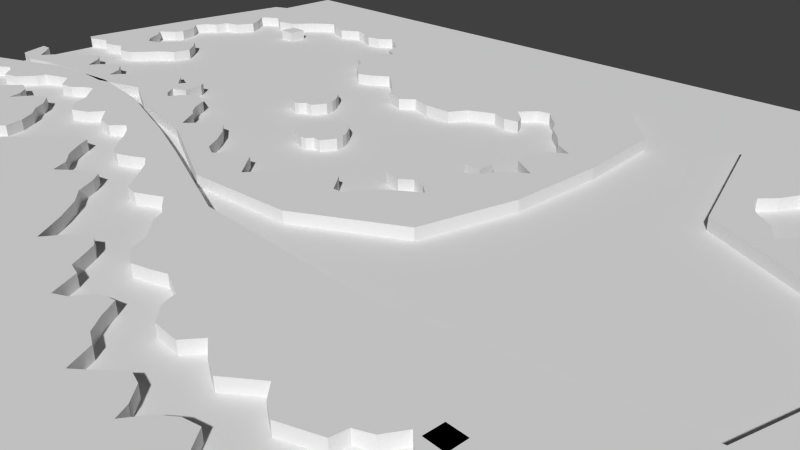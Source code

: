 # Source: Lvl1_F6.blend  (saved by Blender 2.74.0; exported with 4.5.12 LTS)
import bpy
from mathutils import Matrix  # noqa: F401  (used for matrix-valued properties, if any)

bpy.ops.wm.read_factory_settings(use_empty=True)
scene = bpy.context.scene
scene.name = 'Scene'

# ---- collections
col_collection_1 = bpy.data.collections.new('Collection 1'); scene.collection.children.link(col_collection_1)

# ---- materials (node trees are filled in below, after node groups)
mat_material_001 = bpy.data.materials.new('Material.001')
mat_material_001.alpha_threshold = 0.0
mat_material_001.use_transparent_shadow = False
mat_material_001.preview_render_type = 'FLAT'
mat_material_001.roughness = 0.5

# ---- material node trees

# ---- world
world_world = bpy.data.worlds.new('World'); scene.world = world_world
world_world.color = (0.05088, 0.05088, 0.05088)
world_world.use_sun_shadow = False
world_world.sun_shadow_jitter_overblur = 0.0
world_world.cycles.sampling_method = 'MANUAL'
world_world.cycles.sample_map_resolution = 256

# ---- cameras
cam_camera = bpy.data.cameras.new('Camera')
cam_camera.clip_end = 100.0
cam_camera.lens = 35.0
cam_camera.sensor_width = 32.0
cam_camera.sensor_height = 18.0
cam_camera.ortho_scale = 7.314
cam_camera.dof.focus_distance = 0.0
cam_camera.dof.aperture_fstop = 128.0

# ---- meshes
me_cube_009 = bpy.data.meshes.new('Cube.009')
me_cube_009.from_pydata([(-0.9692, -0.1444, -1.0), (-0.9692, -0.1444, 0.3), (1.747, -0.1445, -1.0), (1.747, -0.1445, 0.3), (1.76, 5.027, -1.0), (1.76, 5.027, 0.3), (-0.8706, 5.091, -1.0), (-0.8706, 5.091, 0.3)], [], [(0, 1, 3, 2), (2, 3, 5, 4), (4, 5, 7, 6), (6, 7, 1, 0), (1, 7, 5, 3), (2, 4, 6, 0)])
me_cube_009.use_remesh_preserve_volume = False
me_cube_009.use_remesh_preserve_attributes = False
me_cube_009.use_mirror_vertex_groups = False
me_cube_009.update()
me_cube_002 = bpy.data.meshes.new('Cube.002')
me_cube_002.from_pydata([(-0.9692, -0.1444, -1.0), (-0.9692, -0.1444, 0.3), (1.747, -0.1445, -1.0), (1.747, -0.1445, 0.3), (1.76, 5.027, -1.0), (1.76, 5.027, 0.3), (-0.8706, 5.091, -1.0), (-0.8706, 5.091, 0.3)], [], [(0, 1, 3, 2), (2, 3, 5, 4), (4, 5, 7, 6), (6, 7, 1, 0), (1, 7, 5, 3), (2, 4, 6, 0)])
me_cube_002.use_remesh_preserve_volume = False
me_cube_002.use_remesh_preserve_attributes = False
me_cube_002.use_mirror_vertex_groups = False
me_cube_002.update()
me_cube_008 = bpy.data.meshes.new('Cube.008')
me_cube_008.from_pydata([(-0.01061, -0.003812, -1.0), (-0.01061, -0.003812, 0.3), (-0.8254, 0.2679, -1.0), (-0.8254, 0.2679, 0.3), (-1.307, 0.9425, -1.0), (-1.307, 0.9425, 0.3), (-1.192, 1.546, -1.0), (-1.192, 1.546, 0.3), (-0.9338, 1.907, -1.0), (-0.9338, 1.907, 0.3), (-0.6497, 2.256, -1.0), (-0.6497, 2.256, 0.3), (-0.3012, 2.579, -1.0), (-0.3012, 2.579, 0.3), (0.1378, 2.708, -1.0), (0.1378, 2.708, 0.3), (0.5639, 2.475, -1.0), (0.5639, 2.475, 0.3), (0.8479, 2.178, -1.0), (0.8479, 2.178, 0.3), (1.145, 1.804, -1.0), (1.145, 1.804, 0.3), (1.313, 1.442, -1.0), (1.313, 1.442, 0.3), (1.377, 1.029, -1.0), (1.377, 1.029, 0.3), (1.184, 0.6678, -1.0), (1.184, 0.6678, 0.3), (0.9641, 0.3192, -1.0), (0.9641, 0.3192, 0.3), (0.5251, 0.345, -1.0), (0.5251, 0.345, 0.3), (0.2927, 0.02229, -1.0), (0.2927, 0.02229, 0.3)], [], [(0, 1, 3, 2), (2, 3, 5, 4), (4, 5, 7, 6), (6, 7, 9, 8), (8, 9, 11, 10), (10, 11, 13, 12), (12, 13, 15, 14), (14, 15, 17, 16), (16, 17, 19, 18), (18, 19, 21, 20), (20, 21, 23, 22), (22, 23, 25, 24), (24, 25, 27, 26), (26, 27, 29, 28), (28, 29, 31, 30), (30, 31, 33, 32), (1, 33, 31, 29, 27, 25, 23, 21, 19, 17, 15, 13, 11, 9, 7, 5, 3), (32, 33, 1, 0), (2, 4, 6, 8, 10, 12, 14, 16, 18, 20, 22, 24, 26, 28, 30, 32, 0)])
me_cube_008.use_remesh_preserve_volume = False
me_cube_008.use_remesh_preserve_attributes = False
me_cube_008.use_mirror_vertex_groups = False
me_cube_008.update()
me_cube_007 = bpy.data.meshes.new('Cube.007')
me_cube_007.from_pydata([(-0.04993, -0.03031, -1.0), (-0.04993, -0.03031, 0.3), (1.614, -0.06262, -1.0), (1.614, -0.06262, 0.3), (1.653, 1.525, -1.0), (1.653, 1.525, 0.3), (0.01428, 1.55, -1.0), (0.01428, 1.55, 0.3)], [], [(0, 1, 3, 2), (2, 3, 5, 4), (4, 5, 7, 6), (6, 7, 1, 0), (1, 7, 5, 3), (2, 4, 6, 0)])
me_cube_007.use_remesh_preserve_volume = False
me_cube_007.use_remesh_preserve_attributes = False
me_cube_007.use_mirror_vertex_groups = False
me_cube_007.update()
me_cube_004 = bpy.data.meshes.new('Cube.004')
me_cube_004.from_pydata([(-0.04993, -0.03031, -1.0), (-0.04993, -0.03031, 0.3), (1.614, -0.06262, -1.0), (1.614, -0.06262, 0.3), (1.653, 1.525, -1.0), (1.653, 1.525, 0.3), (0.01428, 1.55, -1.0), (0.01428, 1.55, 0.3)], [], [(0, 1, 3, 2), (2, 3, 5, 4), (4, 5, 7, 6), (6, 7, 1, 0), (1, 7, 5, 3), (2, 4, 6, 0)])
me_cube_004.use_remesh_preserve_volume = False
me_cube_004.use_remesh_preserve_attributes = False
me_cube_004.use_mirror_vertex_groups = False
me_cube_004.update()
me_cube_001 = bpy.data.meshes.new('Cube.001')
me_cube_001.from_pydata([(0.1021, -0.1321, -1.0), (0.1021, -0.1321, 0.3), (1.181, -0.5406, -1.0), (1.181, -0.5406, 0.3), (2.064, -0.03236, -1.0), (2.064, -0.03236, 0.3), (3.348, 0.4223, -1.0), (3.348, 0.4223, 0.3), (4.739, -0.2998, -1.0), (4.739, -0.2998, 0.3), (6.049, 0.02114, -1.0), (6.049, 0.02114, 0.3), (7.199, 0.4223, -1.0), (7.199, 0.4223, 0.3), (8.911, -0.5406, -1.0), (8.911, -0.5406, 0.3), (10.68, -0.1661, -1.0), (10.68, -0.1661, 0.3), (12.04, 1.412, -1.0), (12.04, 1.412, 0.3), (12.82, 2.402, -1.0), (12.82, 2.402, 0.3), (14.37, 3.498, -1.0), (14.37, 3.498, 0.3), (14.8, 5.397, -1.0), (14.8, 5.397, 0.3), (13.48, 6.788, -1.0), (13.48, 6.788, 0.3), (12.23, 7.724, -1.0), (12.23, 7.724, 0.3), (11.1, 7.109, -1.0), (11.1, 7.109, 0.3), (9.874, 5.906, -1.0), (9.874, 5.906, 0.3), (8.884, 4.595, -1.0), (8.884, 4.595, 0.3), (7.52, 4.033, -1.0), (7.52, 4.033, 0.3), (6.37, 4.836, -1.0), (6.37, 4.836, 0.3), (5.3, 6.521, -1.0), (5.3, 6.521, 0.3), (4.097, 7.484, -1.0), (4.097, 7.484, 0.3), (5.782, 8.687, -1.0), (5.782, 8.687, 0.3), (6.263, 9.623, -1.0), (6.263, 9.623, 0.3), (5.594, 11.63, -1.0), (5.594, 11.63, 0.3), (4.418, 12.67, -1.0), (4.418, 12.67, 0.3), (5.193, 13.88, -1.0), (5.193, 13.88, 0.3), (6.263, 14.63, -1.0), (6.263, 14.63, 0.3), (6.611, 16.04, -1.0), (6.611, 16.04, 0.3), (8.376, 16.52, -1.0), (8.376, 16.52, 0.3), (9.393, 18.4, -1.0), (9.393, 18.4, 0.3), (8.724, 19.63, -1.0), (8.724, 19.63, 0.3), (7.306, 21.29, -1.0), (7.306, 21.29, 0.3), (8.055, 21.95, -1.0), (8.055, 21.95, 0.3), (9.286, 22.57, -1.0), (9.286, 22.57, 0.3), (11.1, 21.53, -1.0), (11.1, 21.53, 0.3), (13.35, 22.01, -1.0), (13.35, 22.01, 0.3), (14.72, 23.61, -1.0), (14.72, 23.61, 0.3), (16.03, 24.79, -1.0), (16.03, 24.79, 0.3), (17.47, 25.7, -1.0), (17.47, 25.7, 0.3), (18.7, 24.98, -1.0), (18.7, 24.98, 0.3), (20.71, 24.28, -1.0), (20.71, 24.28, 0.3), (22.74, 25.48, -1.0), (22.74, 25.48, 0.3), (24.08, 25.19, -1.0), (24.08, 25.19, 0.3), (25.82, 24.41, -1.0), (25.82, 24.41, 0.3), (27.37, 24.71, -1.0), (27.37, 24.71, 0.3), (28.7, 25.78, -1.0), (28.7, 25.78, 0.3), (30.28, 24.71, -1.0), (30.28, 24.71, 0.3), (31.78, 23.56, -1.0), (31.78, 23.56, 0.3), (32.26, 22.01, -1.0), (32.26, 22.01, 0.3), (33.87, 21.21, -1.0), (33.87, 21.21, 0.3), (32.15, 19.76, -1.0), (32.15, 19.76, 0.3), (31.59, 18.16, -1.0), (31.59, 18.16, 0.3), (32.34, 17.06, -1.0), (32.34, 17.06, 0.3), (33.92, 16.07, -1.0), (33.92, 16.07, 0.3), (34.67, 14.84, -1.0), (34.67, 14.84, 0.3), (36.86, 13.15, -1.0), (36.86, 13.15, 0.3), (38.57, 13.85, -1.0), (38.57, 13.85, 0.3), (39.99, 14.89, -1.0), (39.99, 14.89, 0.3), (41.54, 13.77, -1.0), (41.54, 13.77, 0.3), (43.23, 12.3, -1.0), (43.23, 12.3, 0.3), (44.32, 10.96, -1.0), (44.32, 10.96, 0.3), (46.33, 10.35, -1.0), (46.33, 10.35, 0.3), (47.61, 11.44, -1.0), (47.61, 11.44, 0.3), (49.7, 10.91, -1.0), (49.7, 10.91, 0.3), (52.56, 10.99, -1.0), (52.56, 10.99, 0.3), (53.53, 12.62, -1.0), (53.53, 12.62, 0.3), (54.76, 13.23, -1.0), (54.76, 13.23, 0.3), (56.07, 13.8, -1.0), (56.07, 13.8, 0.3), (57.62, 13.29, -1.0), (57.62, 13.29, 0.3), (59.12, 13.53, -1.0), (59.12, 13.53, 0.3), (58.58, 14.6, -1.0), (58.58, 14.6, 0.3), (57.22, 15.75, -1.0), (57.22, 15.75, 0.3), (58.5, 17.22, -1.0), (58.5, 17.22, 0.3), (59.68, 17.54, -1.0), (59.68, 17.54, 0.3), (60.61, 16.58, -1.0), (60.61, 16.58, 0.3), (61.76, 15.61, -1.0), (61.76, 15.61, 0.3), (62.59, 14.25, -1.0), (62.59, 14.25, 0.3), (64.04, 13.02, -1.0), (64.04, 13.02, 0.3), (65.21, 11.55, -1.0), (65.21, 11.55, 0.3), (67.22, 10.48, -1.0), (67.22, 10.48, 0.3), (65.64, 9.49, -1.0), (65.64, 9.49, 0.3), (64.79, 7.644, -1.0), (64.79, 7.644, 0.3), (65.16, 6.28, -1.0), (65.16, 6.28, 0.3), (67.65, 4.862, -1.0), (67.65, 4.862, 0.3), (65.91, 3.632, -1.0), (65.91, 3.632, 0.3), (64.71, 1.733, -1.0), (64.71, 1.733, 0.3), (62.86, 0.77, -1.0), (62.86, 0.77, 0.3), (61.87, -0.5941, -1.0), (61.87, -0.5941, 0.3), (60.88, -0.9953, -1.0), (60.88, -0.9953, 0.3), (59.7, -0.8348, -1.0), (59.7, -0.8348, 0.3), (59.04, -2.199, -1.0), (59.04, -2.199, 0.3), (59.09, -3.082, -1.0), (59.09, -3.082, 0.3), (60.91, -3.483, -1.0), (60.91, -3.483, 0.3), (61.95, -2.68, -1.0), (61.95, -2.68, 0.3), (63.32, -3.001, -1.0), (63.32, -3.001, 0.3), (64.3, -3.804, -1.0), (64.3, -3.804, 0.3), (62.3, -5.195, -1.0), (62.3, -5.195, 0.3), (60.69, -6.692, -1.0), (60.69, -6.692, 0.3), (59.81, -8.271, -1.0), (59.81, -8.271, 0.3), (58.8, -8.351, -1.0), (58.8, -8.351, 0.3), (57.22, -6.505, -1.0), (57.22, -6.505, 0.3), (55.37, -6.719, -1.0), (55.37, -6.719, 0.3), (53.23, -8.725, -1.0), (53.23, -8.725, 0.3), (52.0, -10.36, -1.0), (52.0, -10.36, 0.3), (50.96, -11.61, -1.0), (50.96, -11.61, 0.3), (48.58, -9.127, -1.0), (48.58, -9.127, 0.3), (47.0, -9.608, -1.0), (47.0, -9.608, 0.3), (45.5, -10.95, -1.0), (45.5, -10.95, 0.3), (44.14, -10.38, -1.0), (44.14, -10.38, 0.3), (42.99, -8.752, -1.0), (42.99, -8.752, 0.3), (41.73, -7.415, -1.0), (41.73, -7.415, 0.3), (40.1, -6.291, -1.0), (40.1, -6.291, 0.3), (38.84, -6.505, -1.0), (38.84, -6.505, 0.3), (38.04, -7.789, -1.0), (38.04, -7.789, 0.3), (37.08, -8.806, -1.0), (37.08, -8.806, 0.3), (35.42, -6.666, -1.0), (35.42, -6.666, 0.3), (34.72, -6.265, -1.0), (34.72, -6.265, 0.3), (33.81, -5.382, -1.0), (33.81, -5.382, 0.3), (32.96, -4.018, -1.0), (32.96, -4.018, 0.3), (30.98, -3.296, -1.0), (30.98, -3.296, 0.3), (29.59, -4.472, -1.0), (29.59, -4.472, 0.3), (28.86, -5.649, -1.0), (28.86, -5.649, 0.3), (27.79, -5.007, -1.0), (27.79, -5.007, 0.3), (27.07, -3.991, -1.0), (27.07, -3.991, 0.3), (28.54, -3.322, -1.0), (28.54, -3.322, 0.3), (28.22, -1.316, -1.0), (28.22, -1.316, 0.3), (27.71, -0.7278, -1.0), (27.71, -0.7278, 0.3), (26.7, -1.102, -1.0), (26.7, -1.102, 0.3), (25.9, -2.654, -1.0), (25.9, -2.654, 0.3), (24.0, -1.263, -1.0), (24.0, -1.263, 0.3), (22.55, -0.7278, -1.0), (22.55, -0.7278, 0.3), (21.48, -2.172, -1.0), (21.48, -2.172, 0.3), (20.09, -3.563, -1.0), (20.09, -3.563, 0.3), (18.22, -5.302, -1.0), (18.22, -5.302, 0.3), (17.5, -6.318, -1.0), (17.5, -6.318, 0.3), (16.61, -4.74, -1.0), (16.61, -4.74, 0.3), (15.09, -3.777, -1.0), (15.09, -3.777, 0.3), (14.1, -3.911, -1.0), (14.1, -3.911, 0.3), (12.9, -5.141, -1.0), (12.9, -5.141, 0.3), (12.2, -6.158, -1.0), (12.2, -6.158, 0.3), (10.73, -4.285, -1.0), (10.73, -4.285, 0.3), (9.553, -3.617, -1.0), (9.553, -3.617, 0.3), (8.537, -4.044, -1.0), (8.537, -4.044, 0.3), (6.45, -6.211, -1.0), (6.45, -6.211, 0.3), (5.006, -7.12, -1.0), (5.006, -7.12, 0.3), (4.097, -8.324, -1.0), (4.097, -8.324, 0.3), (2.92, -7.254, -1.0), (2.92, -7.254, 0.3), (1.636, -6.238, -1.0), (1.636, -6.238, 0.3), (0.2984, -6.318, -1.0), (0.2984, -6.318, 0.3), (1.663, -9.26, -1.0), (1.663, -9.26, 0.3), (4.738, -9.902, -1.0), (4.738, -9.902, 0.3), (7.627, -8.966, -1.0), (7.627, -8.966, 0.3), (14.61, -8.057, -1.0), (14.61, -8.057, 0.3), (18.59, -8.057, -1.0), (18.59, -8.057, 0.3), (24.02, -6.345, -1.0), (24.02, -6.345, 0.3), (28.94, -8.431, -1.0), (28.94, -8.431, 0.3), (37.83, -9.875, -1.0), (37.83, -9.875, 0.3), (48.74, -14.48, -1.0), (48.74, -14.48, 0.3), (59.17, -13.57, -1.0), (59.17, -13.57, 0.3), (68.05, -8.565, -1.0), (68.05, -8.565, 0.3), (70.19, 0.3421, -1.0), (70.19, 0.3421, 0.3), (70.48, 9.436, -1.0), (70.48, 9.436, 0.3), (69.76, 18.13, -1.0), (69.76, 18.13, 0.3), (63.56, 24.63, -1.0), (63.56, 24.63, 0.3), (41.4, 25.89, -1.0), (41.4, 25.89, 0.3), (17.33, 32.16, -1.0), (17.33, 32.16, 0.3), (3.459, 26.5, -1.0), (3.459, 26.5, 0.3), (1.574, 13.58, -1.0), (1.574, 13.58, 0.3)], [], [(0, 1, 3, 2), (2, 3, 5, 4), (4, 5, 7, 6), (6, 7, 9, 8), (8, 9, 11, 10), (10, 11, 13, 12), (12, 13, 15, 14), (14, 15, 17, 16), (16, 17, 19, 18), (18, 19, 21, 20), (20, 21, 23, 22), (22, 23, 25, 24), (24, 25, 27, 26), (26, 27, 29, 28), (28, 29, 31, 30), (30, 31, 33, 32), (32, 33, 35, 34), (34, 35, 37, 36), (36, 37, 39, 38), (38, 39, 41, 40), (40, 41, 43, 42), (42, 43, 45, 44), (44, 45, 47, 46), (46, 47, 49, 48), (48, 49, 51, 50), (50, 51, 53, 52), (52, 53, 55, 54), (54, 55, 57, 56), (56, 57, 59, 58), (58, 59, 61, 60), (60, 61, 63, 62), (62, 63, 65, 64), (64, 65, 67, 66), (66, 67, 69, 68), (68, 69, 71, 70), (70, 71, 73, 72), (72, 73, 75, 74), (74, 75, 77, 76), (76, 77, 79, 78), (78, 79, 81, 80), (80, 81, 83, 82), (82, 83, 85, 84), (84, 85, 87, 86), (86, 87, 89, 88), (88, 89, 91, 90), (90, 91, 93, 92), (92, 93, 95, 94), (94, 95, 97, 96), (96, 97, 99, 98), (98, 99, 101, 100), (100, 101, 103, 102), (102, 103, 105, 104), (104, 105, 107, 106), (106, 107, 109, 108), (108, 109, 111, 110), (110, 111, 113, 112), (112, 113, 115, 114), (114, 115, 117, 116), (116, 117, 119, 118), (118, 119, 121, 120), (120, 121, 123, 122), (122, 123, 125, 124), (124, 125, 127, 126), (126, 127, 129, 128), (128, 129, 131, 130), (130, 131, 133, 132), (132, 133, 135, 134), (134, 135, 137, 136), (136, 137, 139, 138), (138, 139, 141, 140), (140, 141, 143, 142), (142, 143, 145, 144), (144, 145, 147, 146), (146, 147, 149, 148), (148, 149, 151, 150), (150, 151, 153, 152), (152, 153, 155, 154), (154, 155, 157, 156), (156, 157, 159, 158), (158, 159, 161, 160), (160, 161, 163, 162), (162, 163, 165, 164), (164, 165, 167, 166), (166, 167, 169, 168), (168, 169, 171, 170), (170, 171, 173, 172), (172, 173, 175, 174), (174, 175, 177, 176), (176, 177, 179, 178), (178, 179, 181, 180), (180, 181, 183, 182), (182, 183, 185, 184), (184, 185, 187, 186), (186, 187, 189, 188), (188, 189, 191, 190), (190, 191, 193, 192), (192, 193, 195, 194), (194, 195, 197, 196), (196, 197, 199, 198), (198, 199, 201, 200), (200, 201, 203, 202), (202, 203, 205, 204), (204, 205, 207, 206), (206, 207, 209, 208), (208, 209, 211, 210), (210, 211, 213, 212), (212, 213, 215, 214), (214, 215, 217, 216), (216, 217, 219, 218), (218, 219, 221, 220), (220, 221, 223, 222), (222, 223, 225, 224), (224, 225, 227, 226), (226, 227, 229, 228), (228, 229, 231, 230), (230, 231, 233, 232), (232, 233, 235, 234), (234, 235, 237, 236), (236, 237, 239, 238), (238, 239, 241, 240), (240, 241, 243, 242), (242, 243, 245, 244), (244, 245, 247, 246), (246, 247, 249, 248), (248, 249, 251, 250), (250, 251, 253, 252), (252, 253, 255, 254), (254, 255, 257, 256), (256, 257, 259, 258), (258, 259, 261, 260), (260, 261, 263, 262), (262, 263, 265, 264), (264, 265, 267, 266), (266, 267, 269, 268), (268, 269, 271, 270), (270, 271, 273, 272), (272, 273, 275, 274), (274, 275, 277, 276), (276, 277, 279, 278), (278, 279, 281, 280), (280, 281, 283, 282), (282, 283, 285, 284), (284, 285, 287, 286), (286, 287, 289, 288), (288, 289, 291, 290), (290, 291, 293, 292), (292, 293, 295, 294), (294, 295, 297, 296), (296, 297, 299, 298), (298, 299, 301, 300), (300, 301, 303, 302), (302, 303, 305, 304), (304, 305, 307, 306), (306, 307, 309, 308), (308, 309, 311, 310), (310, 311, 313, 312), (312, 313, 315, 314), (314, 315, 317, 316), (316, 317, 319, 318), (318, 319, 321, 320), (320, 321, 323, 322), (322, 323, 325, 324), (324, 325, 327, 326), (326, 327, 329, 328), (328, 329, 331, 330), (330, 331, 333, 332), (332, 333, 335, 334), (334, 335, 337, 336), (336, 337, 1, 0), (1, 337, 335, 333, 331, 329, 327, 325, 323, 321, 319, 317, 315, 313, 311, 309, 307, 305, 303, 301, 299, 297, 295, 293, 291, 289, 287, 285, 283, 281, 279, 277, 275, 273, 271, 269, 267, 265, 263, 261, 259, 257, 255, 253, 251, 249, 247, 245, 243, 241, 239, 237, 235, 233, 231, 229, 227, 225, 223, 221, 219, 217, 215, 213, 211, 209, 207, 205, 203, 201, 199, 197, 195, 193, 191, 189, 187, 185, 183, 181, 179, 177, 175, 173, 171, 169, 167, 165, 163, 161, 159, 157, 155, 153, 151, 149, 147, 145, 143, 141, 139, 137, 135, 133, 131, 129, 127, 125, 123, 121, 119, 117, 115, 113, 111, 109, 107, 105, 103, 101, 99, 97, 95, 93, 91, 89, 87, 85, 83, 81, 79, 77, 75, 73, 71, 69, 67, 65, 63, 61, 59, 57, 55, 53, 51, 49, 47, 45, 43, 41, 39, 37, 35, 33, 31, 29, 27, 25, 23, 21, 19, 17, 15, 13, 11, 9, 7, 5, 3), (2, 4, 6, 8, 10, 12, 14, 16, 18, 20, 22, 24, 26, 28, 30, 32, 34, 36, 38, 40, 42, 44, 46, 48, 50, 52, 54, 56, 58, 60, 62, 64, 66, 68, 70, 72, 74, 76, 78, 80, 82, 84, 86, 88, 90, 92, 94, 96, 98, 100, 102, 104, 106, 108, 110, 112, 114, 116, 118, 120, 122, 124, 126, 128, 130, 132, 134, 136, 138, 140, 142, 144, 146, 148, 150, 152, 154, 156, 158, 160, 162, 164, 166, 168, 170, 172, 174, 176, 178, 180, 182, 184, 186, 188, 190, 192, 194, 196, 198, 200, 202, 204, 206, 208, 210, 212, 214, 216, 218, 220, 222, 224, 226, 228, 230, 232, 234, 236, 238, 240, 242, 244, 246, 248, 250, 252, 254, 256, 258, 260, 262, 264, 266, 268, 270, 272, 274, 276, 278, 280, 282, 284, 286, 288, 290, 292, 294, 296, 298, 300, 302, 304, 306, 308, 310, 312, 314, 316, 318, 320, 322, 324, 326, 328, 330, 332, 334, 336, 0)])
me_cube_001.use_remesh_preserve_volume = False
me_cube_001.use_remesh_preserve_attributes = False
me_cube_001.use_mirror_vertex_groups = False
me_cube_001.update()
me_cube_003 = bpy.data.meshes.new('Cube.003')
me_cube_003.from_pydata([(-0.04993, -0.03031, -1.0), (-0.04993, -0.03031, 0.3), (1.614, -0.06262, -1.0), (1.614, -0.06262, 0.3), (1.653, 1.525, -1.0), (1.653, 1.525, 0.3), (0.01428, 1.55, -1.0), (0.01428, 1.55, 0.3)], [], [(0, 1, 3, 2), (2, 3, 5, 4), (4, 5, 7, 6), (6, 7, 1, 0), (1, 7, 5, 3), (2, 4, 6, 0)])
me_cube_003.use_remesh_preserve_volume = False
me_cube_003.use_remesh_preserve_attributes = False
me_cube_003.use_mirror_vertex_groups = False
me_cube_003.update()
me_cube_000 = bpy.data.meshes.new('Cube.000')
me_cube_000.from_pydata([(-0.3323, 0.6387, -1.0), (-0.3323, 0.6387, 0.3), (0.4436, 1.305, -1.0), (0.4436, 1.305, 0.3), (1.15, 2.492, -1.0), (1.15, 2.492, 0.3), (2.273, 3.744, -1.0), (2.273, 3.744, 0.3), (3.429, 4.45, -1.0), (3.429, 4.45, 0.3), (4.36, 5.542, -1.0), (4.36, 5.542, 0.3), (5.612, 6.794, -1.0), (5.612, 6.794, 0.3), (6.382, 7.115, -1.0), (6.382, 7.115, 0.3), (7.152, 6.601, -1.0), (7.152, 6.601, 0.3), (8.212, 5.349, -1.0), (8.212, 5.349, 0.3), (8.693, 4.194, -1.0), (8.693, 4.194, 0.3), (9.881, 6.12, -1.0), (9.881, 6.12, 0.3), (11.33, 6.986, -1.0), (11.33, 6.986, 0.3), (12.45, 8.142, -1.0), (12.45, 8.142, 0.3), (13.89, 9.715, -1.0), (13.89, 9.715, 0.3), (15.5, 9.265, -1.0), (15.5, 9.265, 0.3), (16.46, 8.335, -1.0), (16.46, 8.335, 0.3), (16.98, 7.018, -1.0), (16.98, 7.018, 0.3), (18.23, 8.912, -1.0), (18.23, 8.912, 0.3), (19.9, 9.683, -1.0), (19.9, 9.683, 0.3), (21.5, 8.623, -1.0), (21.5, 8.623, 0.3), (22.27, 7.532, -1.0), (22.27, 7.532, 0.3), (23.72, 6.569, -1.0), (23.72, 6.569, 0.3), (24.84, 5.092, -1.0), (24.84, 5.092, 0.3), (25.39, 3.359, -1.0), (25.39, 3.359, 0.3), (23.72, 2.107, -1.0), (23.72, 2.107, 0.3), (22.75, 1.529, -1.0), (22.75, 1.529, 0.3), (24.74, 0.1491, -1.0), (24.74, 0.1491, 0.3), (25.29, -1.52, -1.0), (25.29, -1.52, 0.3), (23.91, -3.478, -1.0), (23.91, -3.478, 0.3), (22.37, -3.863, -1.0), (22.37, -3.863, 0.3), (20.89, -2.9, -1.0), (20.89, -2.9, 0.3), (19.58, -2.451, -1.0), (19.58, -2.451, 0.3), (18.36, -3.928, -1.0), (18.36, -3.928, 0.3), (17.14, -4.216, -1.0), (17.14, -4.216, 0.3), (16.01, -6.11, -1.0), (16.01, -6.11, 0.3), (14.63, -6.72, -1.0), (14.63, -6.72, 0.3), (13.83, -7.812, -1.0), (13.83, -7.812, 0.3), (12.48, -9.449, -1.0), (12.48, -9.449, 0.3), (13.83, -9.962, -1.0), (13.83, -9.962, 0.3), (14.47, -11.34, -1.0), (14.47, -11.34, 0.3), (16.01, -10.22, -1.0), (16.01, -10.22, 0.3), (17.01, -9.609, -1.0), (17.01, -9.609, 0.3), (18.42, -10.44, -1.0), (18.42, -10.44, 0.3), (20.09, -12.27, -1.0), (20.09, -12.27, 0.3), (21.5, -10.22, -1.0), (21.5, -10.22, 0.3), (22.72, -9.064, -1.0), (22.72, -9.064, 0.3), (24.45, -7.651, -1.0), (24.45, -7.651, 0.3), (25.1, -6.72, -1.0), (25.1, -6.72, 0.3), (26.99, -4.955, -1.0), (26.99, -4.955, 0.3), (28.63, -3.831, -1.0), (28.63, -3.831, 0.3), (30.46, -1.327, -1.0), (30.46, -1.327, 0.3), (28.5, 0.5022, -1.0), (28.5, 0.5022, 0.3), (28.08, 1.947, -1.0), (28.08, 1.947, 0.3), (29.21, 3.006, -1.0), (29.21, 3.006, 0.3), (30.78, 4.386, -1.0), (30.78, 4.386, 0.3), (32.96, 6.858, -1.0), (32.96, 6.858, 0.3), (34.31, 7.147, -1.0), (34.31, 7.147, 0.3), (34.98, 6.152, -1.0), (34.98, 6.152, 0.3), (36.4, 4.515, -1.0), (36.4, 4.515, 0.3), (38.06, 3.455, -1.0), (38.06, 3.455, 0.3), (38.9, 1.979, -1.0), (38.9, 1.979, 0.3), (41.11, 3.937, -1.0), (41.11, 3.937, 0.3), (42.4, 4.258, -1.0), (42.4, 4.258, 0.3), (43.3, 3.391, -1.0), (43.3, 3.391, 0.3), (44.48, 1.594, -1.0), (44.48, 1.594, 0.3), (46.15, 0.5022, -1.0), (46.15, 0.5022, 0.3), (48.02, -1.456, -1.0), (48.02, -1.456, 0.3), (50.01, -4.056, -1.0), (50.01, -4.056, 0.3), (51.32, -2.162, -1.0), (51.32, -2.162, 0.3), (52.86, -1.199, -1.0), (52.86, -1.199, 0.3), (53.99, -1.745, -1.0), (53.99, -1.745, 0.3), (55.08, -3.286, -1.0), (55.08, -3.286, 0.3), (55.59, -4.088, -1.0), (55.59, -4.088, 0.3), (56.91, -4.345, -1.0), (56.91, -4.345, 0.3), (58.19, -6.624, -1.0), (58.19, -6.624, 0.3), (59.35, -6.014, -1.0), (59.35, -6.014, 0.3), (60.34, -4.537, -1.0), (60.34, -4.537, 0.3), (61.79, -4.152, -1.0), (61.79, -4.152, 0.3), (62.81, -5.565, -1.0), (62.81, -5.565, 0.3), (64.0, -6.849, -1.0), (64.0, -6.849, 0.3), (65.32, -7.362, -1.0), (65.32, -7.362, 0.3), (66.47, -9.449, -1.0), (66.47, -9.449, 0.3), (68.01, -8.101, -1.0), (68.01, -8.101, 0.3), (69.17, -6.977, -1.0), (69.17, -6.977, 0.3), (70.42, -7.266, -1.0), (70.42, -7.266, 0.3), (71.67, -8.486, -1.0), (71.67, -8.486, 0.3), (72.25, -9.545, -1.0), (72.25, -9.545, 0.3), (73.31, -7.972, -1.0), (73.31, -7.972, 0.3), (74.43, -7.073, -1.0), (74.43, -7.073, 0.3), (75.78, -6.752, -1.0), (75.78, -6.752, 0.3), (77.23, -8.422, -1.0), (77.23, -8.422, 0.3), (77.71, -9.77, -1.0), (77.71, -9.77, 0.3), (78.57, -8.036, -1.0), (78.57, -8.036, 0.3), (79.79, -6.945, -1.0), (79.79, -6.945, 0.3), (81.24, -6.688, -1.0), (81.24, -6.688, 0.3), (81.98, -7.683, -1.0), (81.98, -7.683, 0.3), (83.33, -9.545, -1.0), (83.33, -9.545, 0.3), (84.26, -10.03, -1.0), (84.26, -10.03, 0.3), (85.19, -10.86, -1.0), (85.19, -10.86, 0.3), (86.47, -9.962, -1.0), (86.47, -9.962, 0.3), (87.85, -10.22, -1.0), (87.85, -10.22, 0.3), (88.69, -11.28, -1.0), (88.69, -11.28, 0.3), (88.43, -12.34, -1.0), (88.43, -12.34, 0.3), (88.14, -13.78, -1.0), (88.14, -13.78, 0.3), (89.07, -14.91, -1.0), (89.07, -14.91, 0.3), (90.26, -12.92, -1.0), (90.26, -12.92, 0.3), (92.57, -11.47, -1.0), (92.57, -11.47, 0.3), (94.11, -9.898, -1.0), (94.11, -9.898, 0.3), (92.09, -8.197, -1.0), (92.09, -8.197, 0.3), (91.54, -6.528, -1.0), (91.54, -6.528, 0.3), (92.63, -5.34, -1.0), (92.63, -5.34, 0.3), (94.21, -3.831, -1.0), (94.21, -3.831, 0.3), (96.87, -1.584, -1.0), (96.87, -1.584, 0.3), (100.5, 2.3, -1.0), (100.5, 2.3, 0.3), (106.2, 7.853, -1.0), (106.2, 7.853, 0.3), (110.5, 12.12, -1.0), (110.5, 12.12, 0.3), (113.5, 15.81, -1.0), (113.5, 15.81, 0.3), (111.8, 16.74, -1.0), (111.8, 16.74, 0.3), (111.1, 18.03, -1.0), (111.1, 18.03, 0.3), (112.2, 19.54, -1.0), (112.2, 19.54, 0.3), (113.5, 20.69, -1.0), (113.5, 20.69, 0.3), (114.9, 22.11, -1.0), (114.9, 22.11, 0.3), (116.2, 23.39, -1.0), (116.2, 23.39, 0.3), (117.7, 23.1, -1.0), (117.7, 23.1, 0.3), (118.8, 22.07, -1.0), (118.8, 22.07, 0.3), (119.3, 20.92, -1.0), (119.3, 20.92, 0.3), (121.0, 22.91, -1.0), (121.0, 22.91, 0.3), (122.2, 24.19, -1.0), (122.2, 24.19, 0.3), (124.0, 26.02, -1.0), (124.0, 26.02, 0.3), (125.1, 26.82, -1.0), (125.1, 26.82, 0.3), (126.3, 28.36, -1.0), (126.3, 28.36, 0.3), (126.9, 29.14, -1.0), (126.9, 29.14, 0.3), (111.9, 29.14, -1.0), (111.9, 29.14, 0.3), (111.8, 31.64, -1.0), (111.8, 31.64, 0.3), (126.5, 31.9, -1.0), (126.5, 31.9, 0.3), (130.4, 31.99, -1.0), (130.4, 31.99, 0.3), (132.1, 34.11, -1.0), (132.1, 34.11, 0.3), (133.3, 34.69, -1.0), (133.3, 34.69, 0.3), (134.5, 34.01, -1.0), (134.5, 34.01, 0.3), (136.0, 31.93, -1.0), (136.0, 31.93, 0.3), (137.3, 33.79, -1.0), (137.3, 33.79, 0.3), (138.2, 34.5, -1.0), (138.2, 34.5, 0.3), (136.1, 35.91, -1.0), (136.1, 35.91, 0.3), (135.7, 37.38, -1.0), (135.7, 37.38, 0.3), (136.5, 38.57, -1.0), (136.5, 38.57, 0.3), (138.2, 40.37, -1.0), (138.2, 40.37, 0.3), (136.0, 41.94, -1.0), (136.0, 41.94, 0.3), (135.9, 43.36, -1.0), (135.9, 43.36, 0.3), (138.2, 45.63, -1.0), (138.2, 45.63, 0.3), (136.9, 46.79, -1.0), (136.9, 46.79, 0.3), (135.9, 48.52, -1.0), (135.9, 48.52, 0.3), (133.7, 49.42, -1.0), (133.7, 49.42, 0.3), (133.2, 51.67, -1.0), (133.2, 51.67, 0.3), (134.6, 53.24, -1.0), (134.6, 53.24, 0.3), (136.0, 54.14, -1.0), (136.0, 54.14, 0.3), (133.5, 55.68, -1.0), (133.5, 55.68, 0.3), (133.1, 57.16, -1.0), (133.1, 57.16, 0.3), (131.6, 57.61, -1.0), (131.6, 57.61, 0.3), (130.4, 58.51, -1.0), (130.4, 58.51, 0.3), (129.4, 57.45, -1.0), (129.4, 57.45, 0.3), (127.8, 56.93, -1.0), (127.8, 56.93, 0.3), (125.2, 58.09, -1.0), (125.2, 58.09, 0.3), (124.7, 57.09, -1.0), (124.7, 57.09, 0.3), (124.8, 42.97, -1.0), (124.8, 42.97, 0.3), (123.6, 42.59, -1.0), (123.6, 42.59, 0.3), (123.5, 37.71, -1.0), (123.5, 37.71, 0.3), (117.8, 37.26, -1.0), (117.8, 37.26, 0.3), (117.7, 42.42, -1.0), (117.7, 42.42, 0.3), (111.2, 42.75, -1.0), (111.2, 42.75, 0.3), (111.3, 48.56, -1.0), (111.3, 48.56, 0.3), (107.9, 48.56, -1.0), (107.9, 48.56, 0.3), (107.7, 43.1, -1.0), (107.7, 43.1, 0.3), (101.6, 42.87, -1.0), (101.6, 42.87, 0.3), (101.5, 37.38, -1.0), (101.5, 37.38, 0.3), (95.65, 37.38, -1.0), (95.65, 37.38, 0.3), (95.65, 42.87, -1.0), (95.65, 42.87, 0.3), (94.3, 42.84, -1.0), (94.3, 42.84, 0.3), (94.14, 56.61, -1.0), (94.14, 56.61, 0.3), (92.12, 57.93, -1.0), (92.12, 57.93, 0.3), (90.68, 57.48, -1.0), (90.68, 57.48, 0.3), (88.75, 56.64, -1.0), (88.75, 56.64, 0.3), (86.95, 57.83, -1.0), (86.95, 57.83, 0.3), (85.64, 57.99, -1.0), (85.64, 57.99, 0.3), (83.87, 57.25, -1.0), (83.87, 57.25, 0.3), (83.36, 56.26, -1.0), (83.36, 56.26, 0.3), (82.81, 54.78, -1.0), (82.81, 54.78, 0.3), (81.95, 54.17, -1.0), (81.95, 54.17, 0.3), (82.27, 52.99, -1.0), (82.27, 52.99, 0.3), (83.26, 51.86, -1.0), (83.26, 51.86, 0.3), (84.38, 51.22, -1.0), (84.38, 51.22, 0.3), (85.38, 49.94, -1.0), (85.38, 49.94, 0.3), (86.34, 48.04, -1.0), (86.34, 48.04, 0.3), (85.09, 45.89, -1.0), (85.09, 45.89, 0.3), (84.74, 45.02, -1.0), (84.74, 45.02, 0.3), (86.15, 43.2, -1.0), (86.15, 43.2, 0.3), (85.77, 41.24, -1.0), (85.77, 41.24, 0.3), (84.06, 40.34, -1.0), (84.06, 40.34, 0.3), (83.2, 38.73, -1.0), (83.2, 38.73, 0.3), (82.07, 37.51, -1.0), (82.07, 37.51, 0.3), (82.23, 36.49, -1.0), (82.23, 36.49, 0.3), (83.2, 35.07, -1.0), (83.2, 35.07, 0.3), (84.9, 33.92, -1.0), (84.9, 33.92, 0.3), (86.02, 32.06, -1.0), (86.02, 32.06, 0.3), (87.63, 34.01, -1.0), (87.63, 34.01, 0.3), (89.14, 34.46, -1.0), (89.14, 34.46, 0.3), (90.48, 33.5, -1.0), (90.48, 33.5, 0.3), (91.64, 31.9, -1.0), (91.64, 31.9, 0.3), (93.66, 30.87, -1.0), (93.66, 30.87, 0.3), (94.27, 29.49, -1.0), (94.27, 29.49, 0.3), (96.45, 31.35, -1.0), (96.45, 31.35, 0.3), (97.16, 31.86, -1.0), (97.16, 31.86, 0.3), (98.44, 31.32, -1.0), (98.44, 31.32, 0.3), (100.4, 29.3, -1.0), (100.4, 29.3, 0.3), (100.7, 31.83, -1.0), (100.7, 31.83, 0.3), (107.3, 31.83, -1.0), (107.3, 31.83, 0.3), (107.5, 29.04, -1.0), (107.5, 29.04, 0.3), (101.2, 28.94, -1.0), (101.2, 28.94, 0.3), (101.4, 27.98, -1.0), (101.4, 27.98, 0.3), (102.7, 26.5, -1.0), (102.7, 26.5, 0.3), (104.2, 25.41, -1.0), (104.2, 25.41, 0.3), (105.6, 23.87, -1.0), (105.6, 23.87, 0.3), (107.2, 22.62, -1.0), (107.2, 22.62, 0.3), (108.1, 20.6, -1.0), (108.1, 20.6, 0.3), (107.6, 18.86, -1.0), (107.6, 18.86, 0.3), (105.5, 18.22, -1.0), (105.5, 18.22, 0.3), (105.4, 16.91, -1.0), (105.4, 16.91, 0.3), (104.4, 15.59, -1.0), (104.4, 15.59, 0.3), (105.2, 14.21, -1.0), (105.2, 14.21, 0.3), (105.1, 12.31, -1.0), (105.1, 12.31, 0.3), (102.9, 12.57, -1.0), (102.9, 12.57, 0.3), (102.0, 13.41, -1.0), (102.0, 13.41, 0.3), (100.8, 12.86, -1.0), (100.8, 12.86, 0.3), (101.1, 11.87, -1.0), (101.1, 11.87, 0.3), (102.6, 10.45, -1.0), (102.6, 10.45, 0.3), (102.6, 8.848, -1.0), (102.6, 8.848, 0.3), (100.9, 7.243, -1.0), (100.9, 7.243, 0.3), (99.66, 6.441, -1.0), (99.66, 6.441, 0.3), (99.25, 4.739, -1.0), (99.25, 4.739, 0.3), (97.74, 4.418, -1.0), (97.74, 4.418, 0.3), (97.22, 3.134, -1.0), (97.22, 3.134, 0.3), (93.92, 1.401, -1.0), (93.92, 1.401, 0.3), (91.99, 2.653, -1.0), (91.99, 2.653, 0.3), (90.45, 2.557, -1.0), (90.45, 2.557, 0.3), (89.36, 1.465, -1.0), (89.36, 1.465, 0.3), (88.33, -0.3324, -1.0), (88.33, -0.3324, 0.3), (86.44, -1.295, -1.0), (86.44, -1.295, 0.3), (84.87, -1.007, -1.0), (84.87, -1.007, 0.3), (83.1, 0.5343, -1.0), (83.1, 0.5343, 0.3), (82.17, -1.007, -1.0), (82.17, -1.007, 0.3), (80.92, -1.584, -1.0), (80.92, -1.584, 0.3), (80.73, -2.836, -1.0), (80.73, -2.836, 0.3), (77.68, -4.024, -1.0), (77.68, -4.024, 0.3), (76.33, -3.286, -1.0), (76.33, -3.286, 0.3), (75.14, -2.13, -1.0), (75.14, -2.13, 0.3), (72.6, -4.088, -1.0), (72.6, -4.088, 0.3), (71.03, -3.414, -1.0), (71.03, -3.414, 0.3), (69.3, -2.323, -1.0), (69.3, -2.323, 0.3), (68.21, -3.735, -1.0), (68.21, -3.735, 0.3), (65.77, -3.703, -1.0), (65.77, -3.703, 0.3), (64.23, -2.387, -1.0), (64.23, -2.387, 0.3), (63.62, -0.9423, -1.0), (63.62, -0.9423, 0.3), (61.14, -0.1719, -1.0), (61.14, -0.1719, 0.3), (59.92, -0.6534, -1.0), (59.92, -0.6534, 0.3), (58.13, -1.199, -1.0), (58.13, -1.199, 0.3), (56.3, -0.3324, -1.0), (56.3, -0.3324, 0.3), (55.27, 1.594, -1.0), (55.27, 1.594, 0.3), (53.31, 3.134, -1.0), (53.31, 3.134, 0.3), (52.64, 4.322, -1.0), (52.64, 4.322, 0.3), (51.77, 4.707, -1.0), (51.77, 4.707, 0.3), (50.26, 5.734, -1.0), (50.26, 5.734, 0.3), (47.86, 4.515, -1.0), (47.86, 4.515, 0.3), (46.6, 4.643, -1.0), (46.6, 4.643, 0.3), (44.68, 6.601, -1.0), (44.68, 6.601, 0.3), (43.3, 7.949, -1.0), (43.3, 7.949, 0.3), (42.01, 8.688, -1.0), (42.01, 8.688, 0.3), (40.7, 7.949, -1.0), (40.7, 7.949, 0.3), (39.32, 7.404, -1.0), (39.32, 7.404, 0.3), (38.13, 7.757, -1.0), (38.13, 7.757, 0.3), (36.59, 9.137, -1.0), (36.59, 9.137, 0.3), (35.85, 9.907, -1.0), (35.85, 9.907, 0.3), (34.57, 10.9, -1.0), (34.57, 10.9, 0.3), (33.35, 11.45, -1.0), (33.35, 11.45, 0.3), (32.19, 10.26, -1.0), (32.19, 10.26, 0.3), (30.36, 10.42, -1.0), (30.36, 10.42, 0.3), (28.18, 11.96, -1.0), (28.18, 11.96, 0.3), (27.18, 10.61, -1.0), (27.18, 10.61, 0.3), (25.39, 9.811, -1.0), (25.39, 9.811, 0.3), (23.62, 10.9, -1.0), (23.62, 10.9, 0.3), (22.69, 12.57, -1.0), (22.69, 12.57, 0.3), (20.31, 14.47, -1.0), (20.31, 14.47, 0.3), (19.32, 13.95, -1.0), (19.32, 13.95, 0.3), (18.26, 13.02, -1.0), (18.26, 13.02, 0.3), (16.69, 12.73, -1.0), (16.69, 12.73, 0.3), (14.86, 14.18, -1.0), (14.86, 14.18, 0.3), (13.7, 13.76, -1.0), (13.7, 13.76, 0.3), (11.87, 12.96, -1.0), (11.87, 12.96, 0.3), (11.61, 12.09, -1.0), (11.61, 12.09, 0.3), (10.2, 10.36, -1.0), (10.2, 10.36, 0.3), (8.437, 9.875, -1.0), (8.437, 9.875, 0.3), (7.12, 11.0, -1.0), (7.12, 11.0, 0.3), (5.997, 11.38, -1.0), (5.997, 11.38, 0.3), (4.713, 10.45, -1.0), (4.713, 10.45, 0.3), (4.039, 9.747, -1.0), (4.039, 9.747, 0.3), (3.108, 8.591, -1.0), (3.108, 8.591, 0.3), (1.375, 7.693, -1.0), (1.375, 7.693, 0.3), (0.2511, 7.436, -1.0), (0.2511, 7.436, 0.3), (-0.5514, 7.468, -1.0), (-0.5514, 7.468, 0.3), (1.027, 12.12, -1.0), (1.027, 12.12, 0.3), (10.08, 15.72, -1.0), (10.08, 15.72, 0.3), (18.47, 16.78, -1.0), (18.47, 16.78, 0.3), (26.52, 15.92, -1.0), (26.52, 15.92, 0.3), (36.84, 13.12, -1.0), (36.84, 13.12, 0.3), (42.69, 11.26, -1.0), (42.69, 11.26, 0.3), (54.21, 7.264, -1.0), (54.21, 7.264, 0.3), (72.18, 6.998, -1.0), (72.18, 6.998, 0.3), (94.21, 10.33, -1.0), (94.21, 10.33, 0.3), (96.67, 19.91, -1.0), (96.67, 19.91, 0.3), (90.22, 27.96, -1.0), (90.22, 27.96, 0.3), (81.1, 32.09, -1.0), (81.1, 32.09, 0.3), (76.51, 46.33, -1.0), (76.51, 46.33, 0.3), (79.97, 58.91, -1.0), (79.97, 58.91, 0.3), (86.22, 60.51, -1.0), (86.22, 60.51, 0.3), (104.3, 60.78, -1.0), (104.3, 60.78, 0.3), (135.3, 60.98, -1.0), (135.3, 60.98, 0.3), (137.6, 57.38, -1.0), (137.6, 57.38, 0.3), (138.2, 50.33, -1.0), (138.2, 50.33, 0.3), (139.0, 46.07, -1.0), (139.0, 46.07, 0.3), (138.9, 43.27, -1.0), (138.9, 43.27, 0.3), (139.2, 38.48, -1.0), (139.2, 38.48, 0.3), (138.5, 31.23, -1.0), (138.5, 31.23, 0.3), (132.9, 25.9, -1.0), (132.9, 25.9, 0.3), (126.4, 22.44, -1.0), (126.4, 22.44, 0.3), (117.2, 12.66, -1.0), (117.2, 12.66, 0.3), (112.0, 6.199, -1.0), (112.0, 6.199, 0.3), (108.4, 2.472, -1.0), (108.4, 2.472, 0.3), (101.0, -6.78, -1.0), (101.0, -6.78, 0.3), (97.61, -13.3, -1.0), (97.61, -13.3, 0.3), (89.69, -20.36, -1.0), (89.69, -20.36, 0.3), (82.83, -19.96, -1.0), (82.83, -19.96, 0.3), (68.65, -14.57, -1.0), (68.65, -14.57, 0.3), (54.41, -9.709, -1.0), (54.41, -9.709, 0.3), (43.89, -5.648, -1.0), (43.89, -5.648, 0.3), (29.12, -10.31, -1.0), (29.12, -10.31, 0.3), (17.8, -15.7, -1.0), (17.8, -15.7, 0.3), (10.41, -15.1, -1.0), (10.41, -15.1, 0.3), (6.751, -2.254, -1.0), (6.751, -2.254, 0.3), (1.027, -2.986, -1.0), (1.027, -2.986, 0.3)], [], [(0, 1, 3, 2), (2, 3, 5, 4), (4, 5, 7, 6), (6, 7, 9, 8), (8, 9, 11, 10), (10, 11, 13, 12), (12, 13, 15, 14), (14, 15, 17, 16), (16, 17, 19, 18), (18, 19, 21, 20), (20, 21, 23, 22), (22, 23, 25, 24), (24, 25, 27, 26), (26, 27, 29, 28), (28, 29, 31, 30), (30, 31, 33, 32), (32, 33, 35, 34), (34, 35, 37, 36), (36, 37, 39, 38), (38, 39, 41, 40), (40, 41, 43, 42), (42, 43, 45, 44), (44, 45, 47, 46), (46, 47, 49, 48), (48, 49, 51, 50), (50, 51, 53, 52), (52, 53, 55, 54), (54, 55, 57, 56), (56, 57, 59, 58), (58, 59, 61, 60), (60, 61, 63, 62), (62, 63, 65, 64), (64, 65, 67, 66), (66, 67, 69, 68), (68, 69, 71, 70), (70, 71, 73, 72), (72, 73, 75, 74), (74, 75, 77, 76), (76, 77, 79, 78), (78, 79, 81, 80), (80, 81, 83, 82), (82, 83, 85, 84), (84, 85, 87, 86), (86, 87, 89, 88), (88, 89, 91, 90), (90, 91, 93, 92), (92, 93, 95, 94), (94, 95, 97, 96), (96, 97, 99, 98), (98, 99, 101, 100), (100, 101, 103, 102), (102, 103, 105, 104), (104, 105, 107, 106), (106, 107, 109, 108), (108, 109, 111, 110), (110, 111, 113, 112), (112, 113, 115, 114), (114, 115, 117, 116), (116, 117, 119, 118), (118, 119, 121, 120), (120, 121, 123, 122), (122, 123, 125, 124), (124, 125, 127, 126), (126, 127, 129, 128), (128, 129, 131, 130), (130, 131, 133, 132), (132, 133, 135, 134), (134, 135, 137, 136), (136, 137, 139, 138), (138, 139, 141, 140), (140, 141, 143, 142), (142, 143, 145, 144), (144, 145, 147, 146), (146, 147, 149, 148), (148, 149, 151, 150), (150, 151, 153, 152), (152, 153, 155, 154), (154, 155, 157, 156), (156, 157, 159, 158), (158, 159, 161, 160), (160, 161, 163, 162), (162, 163, 165, 164), (164, 165, 167, 166), (166, 167, 169, 168), (168, 169, 171, 170), (170, 171, 173, 172), (172, 173, 175, 174), (174, 175, 177, 176), (176, 177, 179, 178), (178, 179, 181, 180), (180, 181, 183, 182), (182, 183, 185, 184), (184, 185, 187, 186), (186, 187, 189, 188), (188, 189, 191, 190), (190, 191, 193, 192), (192, 193, 195, 194), (194, 195, 197, 196), (196, 197, 199, 198), (198, 199, 201, 200), (200, 201, 203, 202), (202, 203, 205, 204), (204, 205, 207, 206), (206, 207, 209, 208), (208, 209, 211, 210), (210, 211, 213, 212), (212, 213, 215, 214), (214, 215, 217, 216), (216, 217, 219, 218), (218, 219, 221, 220), (220, 221, 223, 222), (222, 223, 225, 224), (224, 225, 227, 226), (226, 227, 229, 228), (228, 229, 231, 230), (230, 231, 233, 232), (232, 233, 235, 234), (234, 235, 237, 236), (236, 237, 239, 238), (238, 239, 241, 240), (240, 241, 243, 242), (242, 243, 245, 244), (244, 245, 247, 246), (246, 247, 249, 248), (248, 249, 251, 250), (250, 251, 253, 252), (252, 253, 255, 254), (254, 255, 257, 256), (256, 257, 259, 258), (258, 259, 261, 260), (260, 261, 263, 262), (262, 263, 265, 264), (264, 265, 267, 266), (266, 267, 269, 268), (268, 269, 271, 270), (270, 271, 273, 272), (272, 273, 275, 274), (274, 275, 277, 276), (276, 277, 279, 278), (278, 279, 281, 280), (280, 281, 283, 282), (282, 283, 285, 284), (284, 285, 287, 286), (286, 287, 289, 288), (288, 289, 291, 290), (290, 291, 293, 292), (292, 293, 295, 294), (294, 295, 297, 296), (296, 297, 299, 298), (298, 299, 301, 300), (300, 301, 303, 302), (302, 303, 305, 304), (304, 305, 307, 306), (306, 307, 309, 308), (308, 309, 311, 310), (310, 311, 313, 312), (312, 313, 315, 314), (314, 315, 317, 316), (316, 317, 319, 318), (318, 319, 321, 320), (320, 321, 323, 322), (322, 323, 325, 324), (324, 325, 327, 326), (326, 327, 329, 328), (328, 329, 331, 330), (330, 331, 333, 332), (332, 333, 335, 334), (334, 335, 337, 336), (336, 337, 339, 338), (338, 339, 341, 340), (340, 341, 343, 342), (342, 343, 345, 344), (344, 345, 347, 346), (346, 347, 349, 348), (348, 349, 351, 350), (350, 351, 353, 352), (352, 353, 355, 354), (354, 355, 357, 356), (356, 357, 359, 358), (358, 359, 361, 360), (360, 361, 363, 362), (362, 363, 365, 364), (364, 365, 367, 366), (366, 367, 369, 368), (368, 369, 371, 370), (370, 371, 373, 372), (372, 373, 375, 374), (374, 375, 377, 376), (376, 377, 379, 378), (378, 379, 381, 380), (380, 381, 383, 382), (382, 383, 385, 384), (384, 385, 387, 386), (386, 387, 389, 388), (388, 389, 391, 390), (390, 391, 393, 392), (392, 393, 395, 394), (394, 395, 397, 396), (396, 397, 399, 398), (398, 399, 401, 400), (400, 401, 403, 402), (402, 403, 405, 404), (404, 405, 407, 406), (406, 407, 409, 408), (408, 409, 411, 410), (410, 411, 413, 412), (412, 413, 415, 414), (414, 415, 417, 416), (416, 417, 419, 418), (418, 419, 421, 420), (420, 421, 423, 422), (422, 423, 425, 424), (424, 425, 427, 426), (426, 427, 429, 428), (428, 429, 431, 430), (430, 431, 433, 432), (432, 433, 435, 434), (434, 435, 437, 436), (436, 437, 439, 438), (438, 439, 441, 440), (440, 441, 443, 442), (442, 443, 445, 444), (444, 445, 447, 446), (446, 447, 449, 448), (448, 449, 451, 450), (450, 451, 453, 452), (452, 453, 455, 454), (454, 455, 457, 456), (456, 457, 459, 458), (458, 459, 461, 460), (460, 461, 463, 462), (462, 463, 465, 464), (464, 465, 467, 466), (466, 467, 469, 468), (468, 469, 471, 470), (470, 471, 473, 472), (472, 473, 475, 474), (474, 475, 477, 476), (476, 477, 479, 478), (478, 479, 481, 480), (480, 481, 483, 482), (482, 483, 485, 484), (484, 485, 487, 486), (486, 487, 489, 488), (488, 489, 491, 490), (490, 491, 493, 492), (492, 493, 495, 494), (494, 495, 497, 496), (496, 497, 499, 498), (498, 499, 501, 500), (500, 501, 503, 502), (502, 503, 505, 504), (504, 505, 507, 506), (506, 507, 509, 508), (508, 509, 511, 510), (510, 511, 513, 512), (512, 513, 515, 514), (514, 515, 517, 516), (516, 517, 519, 518), (518, 519, 521, 520), (520, 521, 523, 522), (522, 523, 525, 524), (524, 525, 527, 526), (526, 527, 529, 528), (528, 529, 531, 530), (530, 531, 533, 532), (532, 533, 535, 534), (534, 535, 537, 536), (536, 537, 539, 538), (538, 539, 541, 540), (540, 541, 543, 542), (542, 543, 545, 544), (544, 545, 547, 546), (546, 547, 549, 548), (548, 549, 551, 550), (550, 551, 553, 552), (552, 553, 555, 554), (554, 555, 557, 556), (556, 557, 559, 558), (558, 559, 561, 560), (560, 561, 563, 562), (562, 563, 565, 564), (564, 565, 567, 566), (566, 567, 569, 568), (568, 569, 571, 570), (570, 571, 573, 572), (572, 573, 575, 574), (574, 575, 577, 576), (576, 577, 579, 578), (578, 579, 581, 580), (580, 581, 583, 582), (582, 583, 585, 584), (584, 585, 587, 586), (586, 587, 589, 588), (588, 589, 591, 590), (590, 591, 593, 592), (592, 593, 595, 594), (594, 595, 597, 596), (596, 597, 599, 598), (598, 599, 601, 600), (600, 601, 603, 602), (602, 603, 605, 604), (604, 605, 607, 606), (606, 607, 609, 608), (608, 609, 611, 610), (610, 611, 613, 612), (612, 613, 615, 614), (614, 615, 617, 616), (616, 617, 619, 618), (618, 619, 621, 620), (620, 621, 623, 622), (622, 623, 625, 624), (624, 625, 627, 626), (626, 627, 629, 628), (628, 629, 631, 630), (630, 631, 633, 632), (632, 633, 635, 634), (634, 635, 637, 636), (636, 637, 639, 638), (638, 639, 641, 640), (640, 641, 643, 642), (642, 643, 645, 644), (644, 645, 647, 646), (646, 647, 649, 648), (648, 649, 651, 650), (650, 651, 653, 652), (652, 653, 655, 654), (654, 655, 657, 656), (656, 657, 659, 658), (658, 659, 661, 660), (660, 661, 663, 662), (662, 663, 665, 664), (664, 665, 667, 666), (666, 667, 669, 668), (668, 669, 671, 670), (670, 671, 673, 672), (672, 673, 675, 674), (674, 675, 677, 676), (676, 677, 679, 678), (678, 679, 681, 680), (680, 681, 683, 682), (682, 683, 685, 684), (684, 685, 687, 686), (686, 687, 689, 688), (688, 689, 691, 690), (690, 691, 693, 692), (692, 693, 695, 694), (694, 695, 1, 0), (1, 695, 693, 691, 689, 687, 685, 683, 681, 679, 677, 675, 673, 671, 669, 667, 665, 663, 661, 659, 657, 655, 653, 651, 649, 647, 645, 643, 641, 639, 637, 635, 633, 631, 629, 627, 625, 623, 621, 619, 617, 615, 613, 611, 609, 607, 605, 603, 601, 599, 597, 595, 593, 591, 589, 587, 585, 583, 581, 579, 577, 575, 573, 571, 569, 567, 565, 563, 561, 559, 557, 555, 553, 551, 549, 547, 545, 543, 541, 539, 537, 535, 533, 531, 529, 527, 525, 523, 521, 519, 517, 515, 513, 511, 509, 507, 505, 503, 501, 499, 497, 495, 493, 491, 489, 487, 485, 483, 481, 479, 477, 475, 473, 471, 469, 467, 465, 463, 461, 459, 457, 455, 453, 451, 449, 447, 445, 443, 441, 439, 437, 435, 433, 431, 429, 427, 425, 423, 421, 419, 417, 415, 413, 411, 409, 407, 405, 403, 401, 399, 397, 395, 393, 391, 389, 387, 385, 383, 381, 379, 377, 375, 373, 371, 369, 367, 365, 363, 361, 359, 357, 355, 353, 351, 349, 347, 345, 343, 341, 339, 337, 335, 333, 331, 329, 327, 325, 323, 321, 319, 317, 315, 313, 311, 309, 307, 305, 303, 301, 299, 297, 295, 293, 291, 289, 287, 285, 283, 281, 279, 277, 275, 273, 271, 269, 267, 265, 263, 261, 259, 257, 255, 253, 251, 249, 247, 245, 243, 241, 239, 237, 235, 233, 231, 229, 227, 225, 223, 221, 219, 217, 215, 213, 211, 209, 207, 205, 203, 201, 199, 197, 195, 193, 191, 189, 187, 185, 183, 181, 179, 177, 175, 173, 171, 169, 167, 165, 163, 161, 159, 157, 155, 153, 151, 149, 147, 145, 143, 141, 139, 137, 135, 133, 131, 129, 127, 125, 123, 121, 119, 117, 115, 113, 111, 109, 107, 105, 103, 101, 99, 97, 95, 93, 91, 89, 87, 85, 83, 81, 79, 77, 75, 73, 71, 69, 67, 65, 63, 61, 59, 57, 55, 53, 51, 49, 47, 45, 43, 41, 39, 37, 35, 33, 31, 29, 27, 25, 23, 21, 19, 17, 15, 13, 11, 9, 7, 5, 3), (2, 4, 6, 8, 10, 12, 14, 16, 18, 20, 22, 24, 26, 28, 30, 32, 34, 36, 38, 40, 42, 44, 46, 48, 50, 52, 54, 56, 58, 60, 62, 64, 66, 68, 70, 72, 74, 76, 78, 80, 82, 84, 86, 88, 90, 92, 94, 96, 98, 100, 102, 104, 106, 108, 110, 112, 114, 116, 118, 120, 122, 124, 126, 128, 130, 132, 134, 136, 138, 140, 142, 144, 146, 148, 150, 152, 154, 156, 158, 160, 162, 164, 166, 168, 170, 172, 174, 176, 178, 180, 182, 184, 186, 188, 190, 192, 194, 196, 198, 200, 202, 204, 206, 208, 210, 212, 214, 216, 218, 220, 222, 224, 226, 228, 230, 232, 234, 236, 238, 240, 242, 244, 246, 248, 250, 252, 254, 256, 258, 260, 262, 264, 266, 268, 270, 272, 274, 276, 278, 280, 282, 284, 286, 288, 290, 292, 294, 296, 298, 300, 302, 304, 306, 308, 310, 312, 314, 316, 318, 320, 322, 324, 326, 328, 330, 332, 334, 336, 338, 340, 342, 344, 346, 348, 350, 352, 354, 356, 358, 360, 362, 364, 366, 368, 370, 372, 374, 376, 378, 380, 382, 384, 386, 388, 390, 392, 394, 396, 398, 400, 402, 404, 406, 408, 410, 412, 414, 416, 418, 420, 422, 424, 426, 428, 430, 432, 434, 436, 438, 440, 442, 444, 446, 448, 450, 452, 454, 456, 458, 460, 462, 464, 466, 468, 470, 472, 474, 476, 478, 480, 482, 484, 486, 488, 490, 492, 494, 496, 498, 500, 502, 504, 506, 508, 510, 512, 514, 516, 518, 520, 522, 524, 526, 528, 530, 532, 534, 536, 538, 540, 542, 544, 546, 548, 550, 552, 554, 556, 558, 560, 562, 564, 566, 568, 570, 572, 574, 576, 578, 580, 582, 584, 586, 588, 590, 592, 594, 596, 598, 600, 602, 604, 606, 608, 610, 612, 614, 616, 618, 620, 622, 624, 626, 628, 630, 632, 634, 636, 638, 640, 642, 644, 646, 648, 650, 652, 654, 656, 658, 660, 662, 664, 666, 668, 670, 672, 674, 676, 678, 680, 682, 684, 686, 688, 690, 692, 694, 0)])
me_cube_000.use_remesh_preserve_volume = False
me_cube_000.use_remesh_preserve_attributes = False
me_cube_000.use_mirror_vertex_groups = False
me_cube_000.update()
me_cube_006 = bpy.data.meshes.new('Cube.006')
me_cube_006.from_pydata([(-0.01061, -0.003812, -1.0), (-0.01061, -0.003812, 0.3), (-0.8254, 0.2679, -1.0), (-0.8254, 0.2679, 0.3), (-1.307, 0.9425, -1.0), (-1.307, 0.9425, 0.3), (-1.192, 1.546, -1.0), (-1.192, 1.546, 0.3), (-0.9338, 1.907, -1.0), (-0.9338, 1.907, 0.3), (-0.6497, 2.256, -1.0), (-0.6497, 2.256, 0.3), (-0.3012, 2.579, -1.0), (-0.3012, 2.579, 0.3), (0.1378, 2.708, -1.0), (0.1378, 2.708, 0.3), (0.5639, 2.475, -1.0), (0.5639, 2.475, 0.3), (0.8479, 2.178, -1.0), (0.8479, 2.178, 0.3), (1.145, 1.804, -1.0), (1.145, 1.804, 0.3), (1.313, 1.442, -1.0), (1.313, 1.442, 0.3), (1.377, 1.029, -1.0), (1.377, 1.029, 0.3), (1.184, 0.6678, -1.0), (1.184, 0.6678, 0.3), (0.9641, 0.3192, -1.0), (0.9641, 0.3192, 0.3), (0.5251, 0.345, -1.0), (0.5251, 0.345, 0.3), (0.2927, 0.02229, -1.0), (0.2927, 0.02229, 0.3)], [], [(0, 1, 3, 2), (2, 3, 5, 4), (4, 5, 7, 6), (6, 7, 9, 8), (8, 9, 11, 10), (10, 11, 13, 12), (12, 13, 15, 14), (14, 15, 17, 16), (16, 17, 19, 18), (18, 19, 21, 20), (20, 21, 23, 22), (22, 23, 25, 24), (24, 25, 27, 26), (26, 27, 29, 28), (28, 29, 31, 30), (30, 31, 33, 32), (1, 33, 31, 29, 27, 25, 23, 21, 19, 17, 15, 13, 11, 9, 7, 5, 3), (32, 33, 1, 0), (2, 4, 6, 8, 10, 12, 14, 16, 18, 20, 22, 24, 26, 28, 30, 32, 0)])
me_cube_006.use_remesh_preserve_volume = False
me_cube_006.use_remesh_preserve_attributes = False
me_cube_006.use_mirror_vertex_groups = False
me_cube_006.update()
me_cube_005 = bpy.data.meshes.new('Cube.005')
me_cube_005.from_pydata([(-1.0, -1.0, -1.0), (-1.0, -1.0, 0.3)], [(0, 1)], [])
me_cube_005.use_remesh_preserve_volume = False
me_cube_005.use_remesh_preserve_attributes = False
me_cube_005.use_mirror_vertex_groups = False
me_cube_005.update()
me_plane = bpy.data.meshes.new('Plane')
me_plane.from_pydata([(-1.0, -1.0, 0.0), (1.0, -1.0, 0.0), (-1.0, 1.0, 0.0), (1.0, 1.0, 0.0)], [], [(0, 1, 3, 2)])
_uv = me_plane.uv_layers.new(name='UVMap')
_uv.uv.foreach_set('vector', [0.0001, 9.998e-05, 0.9999, 9.998e-05, 0.9999, 0.9999, 9.998e-05, 0.9999])
me_plane.materials.append(mat_material_001)
me_plane.use_remesh_preserve_volume = False
me_plane.use_remesh_preserve_attributes = False
me_plane.use_mirror_vertex_groups = False
me_plane.update()

# ---- objects
ob_template_vertices_004 = bpy.data.objects.new('Template vertices.004', me_cube_009)
ob_template_vertices_003 = bpy.data.objects.new('Template vertices.003', me_cube_002)
ob_tree_001 = bpy.data.objects.new('Tree.001', me_cube_008)
ob_rock_stump_002 = bpy.data.objects.new('Rock Stump.002', me_cube_007)
ob_rock_stump_001 = bpy.data.objects.new('Rock Stump.001', me_cube_004)
ob_template_vertices_002 = bpy.data.objects.new('Template vertices.002', me_cube_001)
ob_rock_stump = bpy.data.objects.new('Rock Stump', me_cube_003)
ob_template_vertices_001 = bpy.data.objects.new('Template vertices.001', me_cube_000)
ob_tree = bpy.data.objects.new('Tree', me_cube_006)
ob_template_vertices = bpy.data.objects.new('Template vertices', me_cube_005)
ob_plane = bpy.data.objects.new('Plane', me_plane)
ob_camera = bpy.data.objects.new('Camera', cam_camera)

# ---- transforms, parenting, visibility, modifiers, constraints
ob_template_vertices_004.location = (8.348, 4.149, 0.1475)
ob_template_vertices_004.scale = (0.1852, 0.1852, 0.1852)
ob_template_vertices_004.lineart.crease_threshold = 0.0
ob_template_vertices_003.location = (7.307, 4.156, 0.1475)
ob_template_vertices_003.scale = (0.1852, 0.1852, 0.1852)
ob_template_vertices_003.lineart.crease_threshold = 0.0
ob_tree_001.location = (-5.144, 2.646, 0.1475)
ob_tree_001.scale = (0.3552, 0.3552, 0.1852)
ob_tree_001.lineart.crease_threshold = 0.0
ob_rock_stump_002.location = (-9.686, 5.726, 0.1475)
ob_rock_stump_002.scale = (0.2252, 0.2252, 0.1852)
ob_rock_stump_002.lineart.crease_threshold = 0.0
ob_rock_stump_001.location = (-0.8965, 2.695, 0.1475)
ob_rock_stump_001.scale = (0.1852, 0.1852, 0.1852)
ob_rock_stump_001.lineart.crease_threshold = 0.0
ob_template_vertices_002.location = (-12.49, 2.207, 0.1475)
ob_template_vertices_002.scale = (0.1852, 0.1852, 0.1852)
ob_template_vertices_002.lineart.crease_threshold = 0.0
ob_rock_stump.location = (3.129, -2.204, 0.1475)
ob_rock_stump.scale = (0.1852, 0.1852, 0.1852)
ob_rock_stump.lineart.crease_threshold = 0.0
ob_template_vertices_001.location = (-12.39, -2.3, 0.1475)
ob_template_vertices_001.scale = (0.1852, 0.1852, 0.1852)
ob_template_vertices_001.lineart.crease_threshold = 0.0
ob_tree.location = (-3.621, 1.625, 0.1475)
ob_tree.scale = (0.3552, 0.3552, 0.1852)
ob_tree.lineart.crease_threshold = 0.0
ob_template_vertices.location = (5.697, 0.3233, 0.1475)
ob_template_vertices.scale = (0.1852, 0.1852, 0.1852)
ob_template_vertices.lineart.crease_threshold = 0.0
ob_plane.location = (0.4903, 1.043, 0.0)
ob_plane.scale = (12.78, 8.179, 8.179)
ob_plane.lineart.crease_threshold = 0.0
ob_camera.location = (7.481, -6.508, 5.344)
ob_camera.rotation_euler = (1.109, 0.01082, 0.8149)
ob_camera.lock_rotations_4d = False
ob_camera.empty_display_type = 'ARROWS'
ob_camera.color = (0.0, 0.0, 0.0, 0.0)
ob_camera.display_type = 'WIRE'
ob_camera.lineart.crease_threshold = 0.0

# ---- collection membership
col_collection_1.objects.link(ob_template_vertices_004)
col_collection_1.objects.link(ob_template_vertices_003)
col_collection_1.objects.link(ob_tree_001)
col_collection_1.objects.link(ob_rock_stump_002)
col_collection_1.objects.link(ob_rock_stump_001)
col_collection_1.objects.link(ob_template_vertices_002)
col_collection_1.objects.link(ob_rock_stump)
col_collection_1.objects.link(ob_template_vertices_001)
col_collection_1.objects.link(ob_tree)
col_collection_1.objects.link(ob_template_vertices)
col_collection_1.objects.link(ob_plane)
col_collection_1.objects.link(ob_camera)

# ---- scene / render settings (as saved in the file)
scene.camera = ob_camera
scene.frame_start = 1; scene.frame_end = 250; scene.frame_set(1)
scene.render.engine = 'BLENDER_EEVEE_NEXT'
scene.render.resolution_percentage = 50
scene.render.dither_intensity = 0.0
scene.cycles.use_denoising = False
scene.cycles.samples = 10
scene.cycles.sampling_pattern = 'TABULATED_SOBOL'
scene.cycles.light_sampling_threshold = 0.0
scene.cycles.use_adaptive_sampling = False
scene.cycles.use_light_tree = False
scene.cycles.blur_glossy = 0.0
scene.cycles.pixel_filter_type = 'GAUSSIAN'
scene.cycles.sample_clamp_indirect = 0.0
scene.view_settings.view_transform = 'Standard'
bpy.context.view_layer.update()

# ---- added for rendering (the .blend has no usable light): sun
light_auto_sun = bpy.data.lights.new('AutoSun', 'SUN')
light_auto_sun.energy = 3.0
light_auto_sun.angle = 0.0523599
ob_auto_sun = bpy.data.objects.new('AutoSun', light_auto_sun)
scene.collection.objects.link(ob_auto_sun)
ob_auto_sun.rotation_euler = (0.872665, 0.174533, 0.523599)
bpy.context.view_layer.update()
